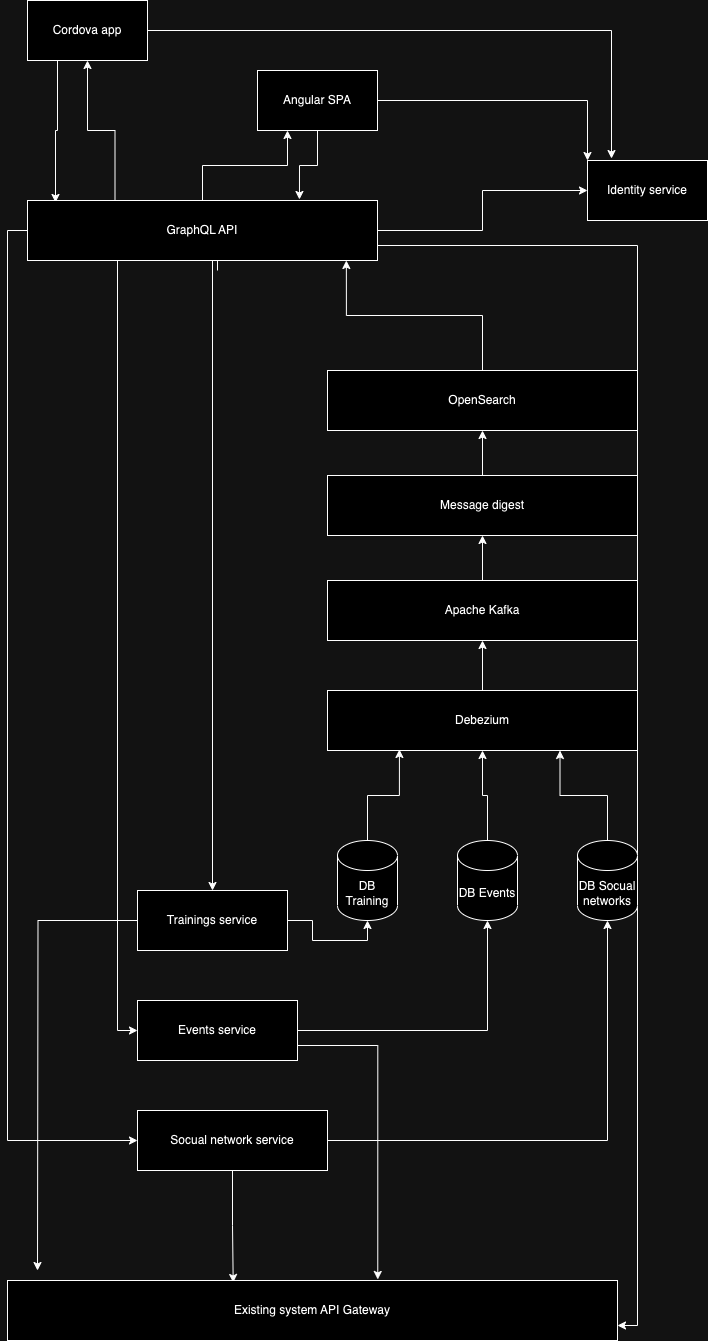

The diagram above was exported from draw.io. Its source (the exported page's mxGraphModel, read from the mxfile embedded in the PNG):
<mxGraphModel dx="1194" dy="766" grid="1" gridSize="10" guides="1" tooltips="1" connect="1" arrows="1" fold="1" page="1" pageScale="1" pageWidth="827" pageHeight="1169" math="0" shadow="0">
  <root>
    <mxCell id="0" />
    <mxCell id="1" parent="0" />
    <mxCell id="6m9jkmdRDhmOog55EgYA-5" style="edgeStyle=orthogonalEdgeStyle;rounded=0;orthogonalLoop=1;jettySize=auto;html=1;entryX=0.2;entryY=-0.033;entryDx=0;entryDy=0;entryPerimeter=0;" edge="1" parent="1" source="6m9jkmdRDhmOog55EgYA-1" target="6m9jkmdRDhmOog55EgYA-4">
      <mxGeometry relative="1" as="geometry" />
    </mxCell>
    <mxCell id="6m9jkmdRDhmOog55EgYA-8" style="edgeStyle=orthogonalEdgeStyle;rounded=0;orthogonalLoop=1;jettySize=auto;html=1;exitX=0.25;exitY=1;exitDx=0;exitDy=0;entryX=0.08;entryY=0.033;entryDx=0;entryDy=0;entryPerimeter=0;" edge="1" parent="1" source="6m9jkmdRDhmOog55EgYA-1" target="6m9jkmdRDhmOog55EgYA-3">
      <mxGeometry relative="1" as="geometry" />
    </mxCell>
    <mxCell id="6m9jkmdRDhmOog55EgYA-1" value="Cordova app" style="rounded=0;whiteSpace=wrap;html=1;" vertex="1" parent="1">
      <mxGeometry x="40" y="80" width="120" height="60" as="geometry" />
    </mxCell>
    <mxCell id="6m9jkmdRDhmOog55EgYA-6" style="edgeStyle=orthogonalEdgeStyle;rounded=0;orthogonalLoop=1;jettySize=auto;html=1;entryX=0;entryY=0;entryDx=0;entryDy=0;" edge="1" parent="1" source="6m9jkmdRDhmOog55EgYA-2" target="6m9jkmdRDhmOog55EgYA-4">
      <mxGeometry relative="1" as="geometry" />
    </mxCell>
    <mxCell id="6m9jkmdRDhmOog55EgYA-11" style="edgeStyle=orthogonalEdgeStyle;rounded=0;orthogonalLoop=1;jettySize=auto;html=1;exitX=0.5;exitY=1;exitDx=0;exitDy=0;entryX=0.777;entryY=-0.017;entryDx=0;entryDy=0;entryPerimeter=0;" edge="1" parent="1" source="6m9jkmdRDhmOog55EgYA-2" target="6m9jkmdRDhmOog55EgYA-3">
      <mxGeometry relative="1" as="geometry" />
    </mxCell>
    <mxCell id="6m9jkmdRDhmOog55EgYA-2" value="Angular SPA" style="rounded=0;whiteSpace=wrap;html=1;" vertex="1" parent="1">
      <mxGeometry x="270" y="150" width="120" height="60" as="geometry" />
    </mxCell>
    <mxCell id="6m9jkmdRDhmOog55EgYA-7" style="edgeStyle=orthogonalEdgeStyle;rounded=0;orthogonalLoop=1;jettySize=auto;html=1;exitX=1;exitY=0.5;exitDx=0;exitDy=0;" edge="1" parent="1" source="6m9jkmdRDhmOog55EgYA-3" target="6m9jkmdRDhmOog55EgYA-4">
      <mxGeometry relative="1" as="geometry" />
    </mxCell>
    <mxCell id="6m9jkmdRDhmOog55EgYA-9" style="edgeStyle=orthogonalEdgeStyle;rounded=0;orthogonalLoop=1;jettySize=auto;html=1;exitX=0.25;exitY=0;exitDx=0;exitDy=0;" edge="1" parent="1" source="6m9jkmdRDhmOog55EgYA-3" target="6m9jkmdRDhmOog55EgYA-1">
      <mxGeometry relative="1" as="geometry" />
    </mxCell>
    <mxCell id="6m9jkmdRDhmOog55EgYA-36" style="edgeStyle=orthogonalEdgeStyle;rounded=0;orthogonalLoop=1;jettySize=auto;html=1;entryX=0.5;entryY=0;entryDx=0;entryDy=0;" edge="1" parent="1" target="6m9jkmdRDhmOog55EgYA-34">
      <mxGeometry relative="1" as="geometry">
        <mxPoint x="230" y="350" as="sourcePoint" />
        <Array as="points">
          <mxPoint x="225" y="340" />
        </Array>
      </mxGeometry>
    </mxCell>
    <mxCell id="6m9jkmdRDhmOog55EgYA-37" style="edgeStyle=orthogonalEdgeStyle;rounded=0;orthogonalLoop=1;jettySize=auto;html=1;entryX=0;entryY=0.5;entryDx=0;entryDy=0;" edge="1" parent="1" source="6m9jkmdRDhmOog55EgYA-3" target="6m9jkmdRDhmOog55EgYA-32">
      <mxGeometry relative="1" as="geometry">
        <Array as="points">
          <mxPoint x="130" y="1110" />
        </Array>
      </mxGeometry>
    </mxCell>
    <mxCell id="6m9jkmdRDhmOog55EgYA-38" style="edgeStyle=orthogonalEdgeStyle;rounded=0;orthogonalLoop=1;jettySize=auto;html=1;exitX=0;exitY=0.5;exitDx=0;exitDy=0;entryX=0;entryY=0.5;entryDx=0;entryDy=0;" edge="1" parent="1" source="6m9jkmdRDhmOog55EgYA-3" target="6m9jkmdRDhmOog55EgYA-29">
      <mxGeometry relative="1" as="geometry">
        <mxPoint x="40" y="350" as="sourcePoint" />
        <mxPoint x="62.5" y="1230" as="targetPoint" />
      </mxGeometry>
    </mxCell>
    <mxCell id="6m9jkmdRDhmOog55EgYA-49" style="edgeStyle=orthogonalEdgeStyle;rounded=0;orthogonalLoop=1;jettySize=auto;html=1;exitX=1;exitY=0.75;exitDx=0;exitDy=0;entryX=1;entryY=0.75;entryDx=0;entryDy=0;" edge="1" parent="1" source="6m9jkmdRDhmOog55EgYA-3" target="6m9jkmdRDhmOog55EgYA-39">
      <mxGeometry relative="1" as="geometry" />
    </mxCell>
    <mxCell id="6m9jkmdRDhmOog55EgYA-50" style="edgeStyle=orthogonalEdgeStyle;rounded=0;orthogonalLoop=1;jettySize=auto;html=1;exitX=0.5;exitY=0;exitDx=0;exitDy=0;entryX=0.25;entryY=1;entryDx=0;entryDy=0;" edge="1" parent="1" source="6m9jkmdRDhmOog55EgYA-3" target="6m9jkmdRDhmOog55EgYA-2">
      <mxGeometry relative="1" as="geometry" />
    </mxCell>
    <mxCell id="6m9jkmdRDhmOog55EgYA-3" value="GraphQL API" style="rounded=0;whiteSpace=wrap;html=1;" vertex="1" parent="1">
      <mxGeometry x="40" y="280" width="350" height="60" as="geometry" />
    </mxCell>
    <mxCell id="6m9jkmdRDhmOog55EgYA-4" value="Identity service" style="rounded=0;whiteSpace=wrap;html=1;" vertex="1" parent="1">
      <mxGeometry x="600" y="240" width="120" height="60" as="geometry" />
    </mxCell>
    <mxCell id="6m9jkmdRDhmOog55EgYA-13" style="edgeStyle=orthogonalEdgeStyle;rounded=0;orthogonalLoop=1;jettySize=auto;html=1;entryX=0.911;entryY=1;entryDx=0;entryDy=0;entryPerimeter=0;" edge="1" parent="1" source="6m9jkmdRDhmOog55EgYA-12" target="6m9jkmdRDhmOog55EgYA-3">
      <mxGeometry relative="1" as="geometry" />
    </mxCell>
    <mxCell id="6m9jkmdRDhmOog55EgYA-12" value="OpenSearch" style="rounded=0;whiteSpace=wrap;html=1;" vertex="1" parent="1">
      <mxGeometry x="340" y="450" width="310" height="60" as="geometry" />
    </mxCell>
    <mxCell id="6m9jkmdRDhmOog55EgYA-20" style="edgeStyle=orthogonalEdgeStyle;rounded=0;orthogonalLoop=1;jettySize=auto;html=1;exitX=0.5;exitY=0;exitDx=0;exitDy=0;entryX=0.5;entryY=1;entryDx=0;entryDy=0;" edge="1" parent="1" source="6m9jkmdRDhmOog55EgYA-14" target="6m9jkmdRDhmOog55EgYA-19">
      <mxGeometry relative="1" as="geometry" />
    </mxCell>
    <mxCell id="6m9jkmdRDhmOog55EgYA-14" value="Debezium" style="rounded=0;whiteSpace=wrap;html=1;" vertex="1" parent="1">
      <mxGeometry x="340" y="770" width="310" height="60" as="geometry" />
    </mxCell>
    <mxCell id="6m9jkmdRDhmOog55EgYA-22" style="edgeStyle=orthogonalEdgeStyle;rounded=0;orthogonalLoop=1;jettySize=auto;html=1;exitX=0.5;exitY=0;exitDx=0;exitDy=0;entryX=0.5;entryY=1;entryDx=0;entryDy=0;" edge="1" parent="1" source="6m9jkmdRDhmOog55EgYA-17" target="6m9jkmdRDhmOog55EgYA-12">
      <mxGeometry relative="1" as="geometry" />
    </mxCell>
    <mxCell id="6m9jkmdRDhmOog55EgYA-17" value="Message digest" style="rounded=0;whiteSpace=wrap;html=1;" vertex="1" parent="1">
      <mxGeometry x="340" y="555" width="310" height="60" as="geometry" />
    </mxCell>
    <mxCell id="6m9jkmdRDhmOog55EgYA-21" style="edgeStyle=orthogonalEdgeStyle;rounded=0;orthogonalLoop=1;jettySize=auto;html=1;exitX=0.5;exitY=0;exitDx=0;exitDy=0;entryX=0.5;entryY=1;entryDx=0;entryDy=0;" edge="1" parent="1" source="6m9jkmdRDhmOog55EgYA-19" target="6m9jkmdRDhmOog55EgYA-17">
      <mxGeometry relative="1" as="geometry" />
    </mxCell>
    <mxCell id="6m9jkmdRDhmOog55EgYA-19" value="Apache Kafka" style="rounded=0;whiteSpace=wrap;html=1;" vertex="1" parent="1">
      <mxGeometry x="340" y="660" width="310" height="60" as="geometry" />
    </mxCell>
    <mxCell id="6m9jkmdRDhmOog55EgYA-26" style="edgeStyle=orthogonalEdgeStyle;rounded=0;orthogonalLoop=1;jettySize=auto;html=1;entryX=0.232;entryY=0.983;entryDx=0;entryDy=0;entryPerimeter=0;" edge="1" parent="1" source="6m9jkmdRDhmOog55EgYA-23" target="6m9jkmdRDhmOog55EgYA-14">
      <mxGeometry relative="1" as="geometry" />
    </mxCell>
    <mxCell id="6m9jkmdRDhmOog55EgYA-23" value="DB Training" style="shape=cylinder3;whiteSpace=wrap;html=1;boundedLbl=1;backgroundOutline=1;size=15;" vertex="1" parent="1">
      <mxGeometry x="350" y="920" width="60" height="80" as="geometry" />
    </mxCell>
    <mxCell id="6m9jkmdRDhmOog55EgYA-27" style="edgeStyle=orthogonalEdgeStyle;rounded=0;orthogonalLoop=1;jettySize=auto;html=1;exitX=0.5;exitY=0;exitDx=0;exitDy=0;exitPerimeter=0;entryX=0.5;entryY=1;entryDx=0;entryDy=0;" edge="1" parent="1" source="6m9jkmdRDhmOog55EgYA-24" target="6m9jkmdRDhmOog55EgYA-14">
      <mxGeometry relative="1" as="geometry" />
    </mxCell>
    <mxCell id="6m9jkmdRDhmOog55EgYA-24" value="DB Events" style="shape=cylinder3;whiteSpace=wrap;html=1;boundedLbl=1;backgroundOutline=1;size=15;" vertex="1" parent="1">
      <mxGeometry x="470" y="920" width="60" height="80" as="geometry" />
    </mxCell>
    <mxCell id="6m9jkmdRDhmOog55EgYA-28" style="edgeStyle=orthogonalEdgeStyle;rounded=0;orthogonalLoop=1;jettySize=auto;html=1;entryX=0.75;entryY=1;entryDx=0;entryDy=0;" edge="1" parent="1" source="6m9jkmdRDhmOog55EgYA-25" target="6m9jkmdRDhmOog55EgYA-14">
      <mxGeometry relative="1" as="geometry" />
    </mxCell>
    <mxCell id="6m9jkmdRDhmOog55EgYA-25" value="DB Socual networks" style="shape=cylinder3;whiteSpace=wrap;html=1;boundedLbl=1;backgroundOutline=1;size=15;" vertex="1" parent="1">
      <mxGeometry x="590" y="920" width="60" height="80" as="geometry" />
    </mxCell>
    <mxCell id="6m9jkmdRDhmOog55EgYA-30" style="edgeStyle=orthogonalEdgeStyle;rounded=0;orthogonalLoop=1;jettySize=auto;html=1;entryX=0.5;entryY=1;entryDx=0;entryDy=0;entryPerimeter=0;" edge="1" parent="1" source="6m9jkmdRDhmOog55EgYA-29" target="6m9jkmdRDhmOog55EgYA-25">
      <mxGeometry relative="1" as="geometry" />
    </mxCell>
    <mxCell id="6m9jkmdRDhmOog55EgYA-41" style="edgeStyle=orthogonalEdgeStyle;rounded=0;orthogonalLoop=1;jettySize=auto;html=1;entryX=0.37;entryY=0.033;entryDx=0;entryDy=0;entryPerimeter=0;" edge="1" parent="1" source="6m9jkmdRDhmOog55EgYA-29" target="6m9jkmdRDhmOog55EgYA-39">
      <mxGeometry relative="1" as="geometry" />
    </mxCell>
    <mxCell id="6m9jkmdRDhmOog55EgYA-29" value="Socual network service" style="rounded=0;whiteSpace=wrap;html=1;" vertex="1" parent="1">
      <mxGeometry x="150" y="1190" width="190" height="60" as="geometry" />
    </mxCell>
    <mxCell id="6m9jkmdRDhmOog55EgYA-33" style="edgeStyle=orthogonalEdgeStyle;rounded=0;orthogonalLoop=1;jettySize=auto;html=1;entryX=0.5;entryY=1;entryDx=0;entryDy=0;entryPerimeter=0;" edge="1" parent="1" source="6m9jkmdRDhmOog55EgYA-32" target="6m9jkmdRDhmOog55EgYA-24">
      <mxGeometry relative="1" as="geometry" />
    </mxCell>
    <mxCell id="6m9jkmdRDhmOog55EgYA-42" style="edgeStyle=orthogonalEdgeStyle;rounded=0;orthogonalLoop=1;jettySize=auto;html=1;exitX=1;exitY=0.75;exitDx=0;exitDy=0;entryX=0.607;entryY=-0.017;entryDx=0;entryDy=0;entryPerimeter=0;" edge="1" parent="1" source="6m9jkmdRDhmOog55EgYA-32" target="6m9jkmdRDhmOog55EgYA-39">
      <mxGeometry relative="1" as="geometry" />
    </mxCell>
    <mxCell id="6m9jkmdRDhmOog55EgYA-32" value="Events service" style="rounded=0;whiteSpace=wrap;html=1;" vertex="1" parent="1">
      <mxGeometry x="150" y="1080" width="160" height="60" as="geometry" />
    </mxCell>
    <mxCell id="6m9jkmdRDhmOog55EgYA-35" style="edgeStyle=orthogonalEdgeStyle;rounded=0;orthogonalLoop=1;jettySize=auto;html=1;entryX=0.5;entryY=1;entryDx=0;entryDy=0;entryPerimeter=0;" edge="1" parent="1" source="6m9jkmdRDhmOog55EgYA-34" target="6m9jkmdRDhmOog55EgYA-23">
      <mxGeometry relative="1" as="geometry" />
    </mxCell>
    <mxCell id="6m9jkmdRDhmOog55EgYA-44" style="edgeStyle=orthogonalEdgeStyle;rounded=0;orthogonalLoop=1;jettySize=auto;html=1;" edge="1" parent="1" source="6m9jkmdRDhmOog55EgYA-34">
      <mxGeometry relative="1" as="geometry">
        <mxPoint x="50" y="1350" as="targetPoint" />
      </mxGeometry>
    </mxCell>
    <mxCell id="6m9jkmdRDhmOog55EgYA-34" value="Trainings service" style="rounded=0;whiteSpace=wrap;html=1;" vertex="1" parent="1">
      <mxGeometry x="150" y="970" width="150" height="60" as="geometry" />
    </mxCell>
    <mxCell id="6m9jkmdRDhmOog55EgYA-39" value="Existing system API Gateway" style="rounded=0;whiteSpace=wrap;html=1;" vertex="1" parent="1">
      <mxGeometry x="20" y="1360" width="610" height="60" as="geometry" />
    </mxCell>
  </root>
</mxGraphModel>